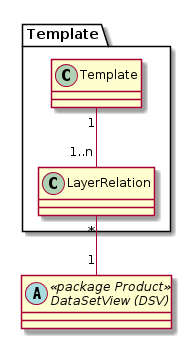

The diagram above was rendered by PlantUML. Its source (embedded in the PNG):
@startuml
abstract class "DataSetView (DSV)" as dsv << package Product >>

package "Template" {
    class "Template" as tpl
    class "LayerRelation" as lr

    tpl "1" -- "1..n" lr
}

lr "*" -- "1" dsv

@enduml